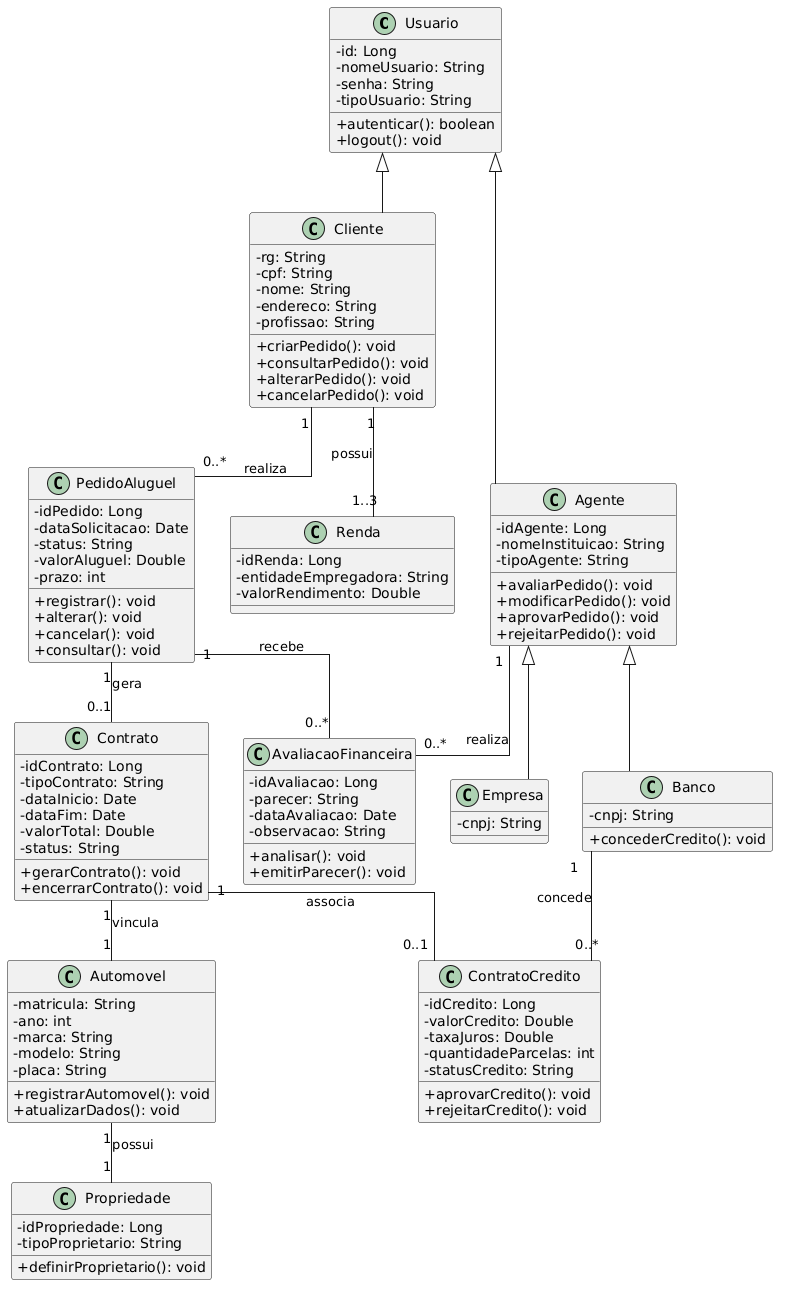

The diagram above was rendered by PlantUML. Its source (embedded in the PNG):
@startuml
skinparam classAttributeIconSize 0
skinparam shadowing false
skinparam linetype ortho

class Usuario {
  - id: Long
  - nomeUsuario: String
  - senha: String
  - tipoUsuario: String
  + autenticar(): boolean
  + logout(): void
}

class Cliente {
  - rg: String
  - cpf: String
  - nome: String
  - endereco: String
  - profissao: String
  + criarPedido(): void
  + consultarPedido(): void
  + alterarPedido(): void
  + cancelarPedido(): void
}

class Agente {
  - idAgente: Long
  - nomeInstituicao: String
  - tipoAgente: String
  + avaliarPedido(): void
  + modificarPedido(): void
  + aprovarPedido(): void
  + rejeitarPedido(): void
}

class Empresa {
  - cnpj: String
}

class Banco {
  - cnpj: String
  + concederCredito(): void
}

class PedidoAluguel {
  - idPedido: Long
  - dataSolicitacao: Date
  - status: String
  - valorAluguel: Double
  - prazo: int
  + registrar(): void
  + alterar(): void
  + cancelar(): void
  + consultar(): void
}

class Contrato {
  - idContrato: Long
  - tipoContrato: String
  - dataInicio: Date
  - dataFim: Date
  - valorTotal: Double
  - status: String
  + gerarContrato(): void
  + encerrarContrato(): void
}

class ContratoCredito {
  - idCredito: Long
  - valorCredito: Double
  - taxaJuros: Double
  - quantidadeParcelas: int
  - statusCredito: String
  + aprovarCredito(): void
  + rejeitarCredito(): void
}

class Automovel {
  - matricula: String
  - ano: int
  - marca: String
  - modelo: String
  - placa: String
  + registrarAutomovel(): void
  + atualizarDados(): void
}

class Renda {
  - idRenda: Long
  - entidadeEmpregadora: String
  - valorRendimento: Double
}

class AvaliacaoFinanceira {
  - idAvaliacao: Long
  - parecer: String
  - dataAvaliacao: Date
  - observacao: String
  + analisar(): void
  + emitirParecer(): void
}

class Propriedade {
  - idPropriedade: Long
  - tipoProprietario: String
  + definirProprietario(): void
}

Usuario <|-- Cliente
Usuario <|-- Agente
Agente <|-- Empresa
Agente <|-- Banco

Cliente "1" -- "0..*" PedidoAluguel : realiza
Cliente "1" -- "1..3" Renda : possui

Agente "1" -- "0..*" AvaliacaoFinanceira : realiza
PedidoAluguel "1" -- "0..*" AvaliacaoFinanceira : recebe

PedidoAluguel "1" -- "0..1" Contrato : gera
Contrato "1" -- "1" Automovel : vincula
Contrato "1" -- "0..1" ContratoCredito : associa

Banco "1" -- "0..*" ContratoCredito : concede

Automovel "1" -- "1" Propriedade : possui
@enduml